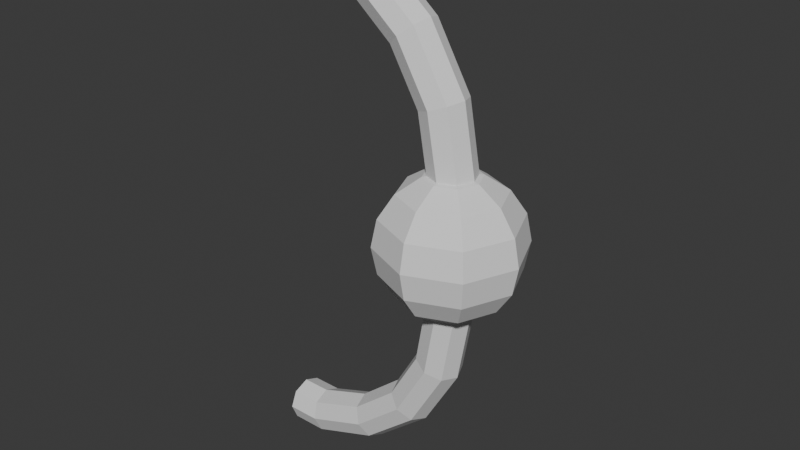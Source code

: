 # Source: weirdwalllamp.blend  (saved by Blender 5.0.118; exported with 4.5.12 LTS)
import bpy
from mathutils import Matrix  # noqa: F401  (used for matrix-valued properties, if any)

bpy.ops.wm.read_factory_settings(use_empty=True)
scene = bpy.context.scene
scene.name = 'Scene'

# ---- collections
col_collection = bpy.data.collections.new('Collection'); scene.collection.children.link(col_collection)

# ---- world
world_world = bpy.data.worlds.new('World'); scene.world = world_world
world_world.use_nodes = True; world_world.node_tree.nodes.clear()
_N = world_world.node_tree.nodes; _L = world_world.node_tree.links
n0 = _N.new('ShaderNodeOutputWorld'); n0.name = 'World Output'; n0.location = (200, 100)
n1 = _N.new('ShaderNodeBackground'); n1.name = 'Background'; n1.location = (-200, 100)
n1.inputs[0].default_value = (0.05088, 0.05088, 0.05088, 1.0)
_L.new(n1.outputs[0], n0.inputs[0])
n0.is_active_output = True
world_world.color = (0.05088, 0.05088, 0.05088)
world_world.sun_shadow_jitter_overblur = 0.0

# ---- meshes
me_sphere = bpy.data.meshes.new('Sphere')
me_sphere.from_pydata([(0.261, 0.0, 0.09996), (0.261, 0.07071, 0.07067), (0.261, 0.09239, 0.03823), (0.261, 0.1, -3.707e-05), (0.261, 0.09239, -0.03831), (0.261, 0.07071, -0.07075), (0.261, 0.0, -0.1), (0.2881, 0.02706, 0.09235), (0.311, 0.05, 0.07067), (0.3264, 0.06533, 0.03823), (0.3317, 0.07071, -3.707e-05), (0.3264, 0.06533, -0.03831), (0.311, 0.05, -0.07075), (0.2881, 0.02706, -0.09243), (0.2993, 0.0, 0.09235), (0.3317, 0.0, 0.07067), (0.3534, 0.0, 0.03823), (0.361, 0.0, -3.707e-05), (0.3534, 0.0, -0.03831), (0.3317, 0.0, -0.07075), (0.2993, 0.0, -0.09243), (0.2881, -0.02706, 0.09235), (0.311, -0.05, 0.07067), (0.3264, -0.06533, 0.03823), (0.3317, -0.07071, -3.707e-05), (0.3264, -0.06533, -0.03831), (0.311, -0.05, -0.07075), (0.2881, -0.02706, -0.09243), (0.261, -0.03827, 0.09235), (0.261, -0.07071, 0.07067), (0.261, -0.09239, 0.03823), (0.261, -0.1, -3.707e-05), (0.261, -0.09239, -0.03831), (0.261, -0.07071, -0.07075), (0.261, -0.03827, -0.09243), (0.234, -0.02706, 0.09235), (0.211, -0.05, 0.07067), (0.1957, -0.06533, 0.03823), (0.1903, -0.07071, -3.707e-05), (0.1957, -0.06533, -0.03831), (0.211, -0.05, -0.07075), (0.234, -0.02706, -0.09243), (0.2228, 0.0, 0.09235), (0.1903, 0.0, 0.07067), (0.1686, 0.0, 0.03823), (0.161, 0.0, -3.707e-05), (0.1686, 0.0, -0.03831), (0.1903, 0.0, -0.07075), (0.2228, 0.0, -0.09243), (0.234, 0.02706, 0.09235), (0.211, 0.05, 0.07067), (0.1957, 0.06533, 0.03823), (0.1903, 0.07071, -3.707e-05), (0.1957, 0.06533, -0.03831), (0.211, 0.05, -0.07075), (0.234, 0.02706, -0.09243), (0.261, 0.03827, 0.09235), (0.261, 0.03827, -0.09243)], [], [(2, 1, 8, 9), (56, 0, 7), (6, 57, 13), (5, 4, 11, 12), (3, 2, 9, 10), (1, 56, 7, 8), (57, 5, 12, 13), (4, 3, 10, 11), (12, 11, 18, 19), (10, 9, 16, 17), (8, 7, 14, 15), (13, 12, 19, 20), (11, 10, 17, 18), (9, 8, 15, 16), (7, 0, 14), (6, 13, 20), (20, 19, 26, 27), (18, 17, 24, 25), (16, 15, 22, 23), (14, 0, 21), (6, 20, 27), (19, 18, 25, 26), (17, 16, 23, 24), (15, 14, 21, 22), (25, 24, 31, 32), (23, 22, 29, 30), (21, 0, 28), (6, 27, 34), (26, 25, 32, 33), (24, 23, 30, 31), (22, 21, 28, 29), (27, 26, 33, 34), (6, 34, 41), (33, 32, 39, 40), (31, 30, 37, 38), (29, 28, 35, 36), (34, 33, 40, 41), (32, 31, 38, 39), (30, 29, 36, 37), (28, 0, 35), (38, 37, 44, 45), (36, 35, 42, 43), (41, 40, 47, 48), (39, 38, 45, 46), (37, 36, 43, 44), (35, 0, 42), (6, 41, 48), (40, 39, 46, 47), (48, 47, 54, 55), (46, 45, 52, 53), (44, 43, 50, 51), (42, 0, 49), (6, 48, 55), (47, 46, 53, 54), (45, 44, 51, 52), (43, 42, 49, 50), (51, 50, 1, 2), (49, 0, 56), (6, 55, 57), (54, 53, 4, 5), (52, 51, 2, 3), (50, 49, 56, 1), (55, 54, 5, 57), (53, 52, 3, 4)])
_uv = me_sphere.uv_layers.new(name='UVMap')
_uv.uv.foreach_set('vector', [0.75, 0.625, 0.75, 0.75, 0.625, 0.75, 0.625, 0.625, 0.75, 0.875, 0.6875, 1.0, 0.625, 0.875, 0.6875, 0.0, 0.75, 0.125, 0.625, 0.125, 0.75, 0.25, 0.75, 0.375, 0.625, 0.375, 0.625, 0.25, 0.75, 0.5, 0.75, 0.625, 0.625, 0.625, 0.625, 0.5, 0.75, 0.75, 0.75, 0.875, 0.625, 0.875, 0.625, 0.75, 0.75, 0.125, 0.75, 0.25, 0.625, 0.25, 0.625, 0.125, 0.75, 0.375, 0.75, 0.5, 0.625, 0.5, 0.625, 0.375, 0.625, 0.25, 0.625, 0.375, 0.5, 0.375, 0.5, 0.25, 0.625, 0.5, 0.625, 0.625, 0.5, 0.625, 0.5, 0.5, 0.625, 0.75, 0.625, 0.875, 0.5, 0.875, 0.5, 0.75, 0.625, 0.125, 0.625, 0.25, 0.5, 0.25, 0.5, 0.125, 0.625, 0.375, 0.625, 0.5, 0.5, 0.5, 0.5, 0.375, 0.625, 0.625, 0.625, 0.75, 0.5, 0.75, 0.5, 0.625, 0.625, 0.875, 0.5625, 1.0, 0.5, 0.875, 0.5625, 0.0, 0.625, 0.125, 0.5, 0.125, 0.5, 0.125, 0.5, 0.25, 0.375, 0.25, 0.375, 0.125, 0.5, 0.375, 0.5, 0.5, 0.375, 0.5, 0.375, 0.375, 0.5, 0.625, 0.5, 0.75, 0.375, 0.75, 0.375, 0.625, 0.5, 0.875, 0.4375, 1.0, 0.375, 0.875, 0.4375, 0.0, 0.5, 0.125, 0.375, 0.125, 0.5, 0.25, 0.5, 0.375, 0.375, 0.375, 0.375, 0.25, 0.5, 0.5, 0.5, 0.625, 0.375, 0.625, 0.375, 0.5, 0.5, 0.75, 0.5, 0.875, 0.375, 0.875, 0.375, 0.75, 0.375, 0.375, 0.375, 0.5, 0.25, 0.5, 0.25, 0.375, 0.375, 0.625, 0.375, 0.75, 0.25, 0.75, 0.25, 0.625, 0.375, 0.875, 0.3125, 1.0, 0.25, 0.875, 0.3125, 0.0, 0.375, 0.125, 0.25, 0.125, 0.375, 0.25, 0.375, 0.375, 0.25, 0.375, 0.25, 0.25, 0.375, 0.5, 0.375, 0.625, 0.25, 0.625, 0.25, 0.5, 0.375, 0.75, 0.375, 0.875, 0.25, 0.875, 0.25, 0.75, 0.375, 0.125, 0.375, 0.25, 0.25, 0.25, 0.25, 0.125, 0.1875, 0.0, 0.25, 0.125, 0.125, 0.125, 0.25, 0.25, 0.25, 0.375, 0.125, 0.375, 0.125, 0.25, 0.25, 0.5, 0.25, 0.625, 0.125, 0.625, 0.125, 0.5, 0.25, 0.75, 0.25, 0.875, 0.125, 0.875, 0.125, 0.75, 0.25, 0.125, 0.25, 0.25, 0.125, 0.25, 0.125, 0.125, 0.25, 0.375, 0.25, 0.5, 0.125, 0.5, 0.125, 0.375, 0.25, 0.625, 0.25, 0.75, 0.125, 0.75, 0.125, 0.625, 0.25, 0.875, 0.1875, 1.0, 0.125, 0.875, 0.125, 0.5, 0.125, 0.625, 0.0, 0.625, 0.0, 0.5, 0.125, 0.75, 0.125, 0.875, 0.0, 0.875, 0.0, 0.75, 0.125, 0.125, 0.125, 0.25, 0.0, 0.25, 0.0, 0.125, 0.125, 0.375, 0.125, 0.5, 0.0, 0.5, 0.0, 0.375, 0.125, 0.625, 0.125, 0.75, 0.0, 0.75, 0.0, 0.625, 0.125, 0.875, 0.0625, 1.0, 0.0, 0.875, 0.0625, 0.0, 0.125, 0.125, 0.0, 0.125, 0.125, 0.25, 0.125, 0.375, 0.0, 0.375, 0.0, 0.25, 1.0, 0.125, 1.0, 0.25, 0.875, 0.25, 0.875, 0.125, 1.0, 0.375, 1.0, 0.5, 0.875, 0.5, 0.875, 0.375, 1.0, 0.625, 1.0, 0.75, 0.875, 0.75, 0.875, 0.625, 1.0, 0.875, 0.9375, 1.0, 0.875, 0.875, 0.9375, 0.0, 1.0, 0.125, 0.875, 0.125, 1.0, 0.25, 1.0, 0.375, 0.875, 0.375, 0.875, 0.25, 1.0, 0.5, 1.0, 0.625, 0.875, 0.625, 0.875, 0.5, 1.0, 0.75, 1.0, 0.875, 0.875, 0.875, 0.875, 0.75, 0.875, 0.625, 0.875, 0.75, 0.75, 0.75, 0.75, 0.625, 0.875, 0.875, 0.8125, 1.0, 0.75, 0.875, 0.8125, 0.0, 0.875, 0.125, 0.75, 0.125, 0.875, 0.25, 0.875, 0.375, 0.75, 0.375, 0.75, 0.25, 0.875, 0.5, 0.875, 0.625, 0.75, 0.625, 0.75, 0.5, 0.875, 0.75, 0.875, 0.875, 0.75, 0.875, 0.75, 0.75, 0.875, 0.125, 0.875, 0.25, 0.75, 0.25, 0.75, 0.125, 0.875, 0.375, 0.875, 0.5, 0.75, 0.5, 0.75, 0.375])
me_sphere.update()
me_torus = bpy.data.meshes.new('Torus')
me_torus.from_pydata([(0.2935, 0.0, -0.09063), (0.2841, -0.02263, -0.09063), (0.2615, -0.032, -0.09063), (0.2388, -0.02263, -0.09063), (0.2295, -3.919e-18, -0.09063), (0.2388, 0.02263, -0.09063), (0.2615, 0.032, -0.09063), (0.2841, 0.02263, -0.09063), (0.04722, 1.283e-08, -0.3841), (0.04559, -0.02263, -0.3749), (0.04166, -0.032, -0.3526), (0.03773, -0.02263, -0.3303), (0.03611, 1.007e-08, -0.3211), (0.03773, 0.02263, -0.3303), (0.04166, 0.032, -0.3526), (0.04559, 0.02263, -0.3749), (0.1445, 1.128e-08, -0.3487), (0.1398, -0.02263, -0.3406), (0.1285, -0.032, -0.321), (0.1172, -0.02263, -0.3014), (0.1125, 8.858e-09, -0.2933), (0.1172, 0.02263, -0.3014), (0.1285, 0.032, -0.321), (0.1398, 0.02263, -0.3406), (0.2238, 8.373e-09, -0.2822), (0.2166, -0.02263, -0.2762), (0.1992, -0.032, -0.2616), (0.1819, -0.02263, -0.2471), (0.1747, 6.575e-09, -0.241), (0.1819, 0.02263, -0.2471), (0.1992, 0.032, -0.2616), (0.2166, 0.02263, -0.2762), (0.2755, 4.455e-09, -0.1926), (0.2667, -0.02263, -0.1893), (0.2454, -0.032, -0.1816), (0.2242, -0.02263, -0.1739), (0.2154, 3.498e-09, -0.1707), (0.2242, 0.02263, -0.1739), (0.2454, 0.032, -0.1816), (0.2667, 0.02263, -0.1893), (-0.004527, 1.283e-08, -0.3841), (-0.004527, -0.02263, -0.3749), (-0.004527, -0.032, -0.3526), (-0.004527, -0.02263, -0.3303), (-0.004527, 1.007e-08, -0.3211), (-0.004527, 0.02263, -0.3303), (-0.004527, 0.032, -0.3526), (-0.004527, 0.02263, -0.3749)], [], [(8, 9, 41, 40), (9, 10, 42, 41), (10, 11, 43, 42), (11, 12, 44, 43), (12, 13, 45, 44), (13, 14, 46, 45), (14, 15, 47, 46), (15, 8, 40, 47), (8, 16, 17, 9), (9, 17, 18, 10), (10, 18, 19, 11), (11, 19, 20, 12), (12, 20, 21, 13), (13, 21, 22, 14), (14, 22, 23, 15), (15, 23, 16, 8), (16, 24, 25, 17), (17, 25, 26, 18), (18, 26, 27, 19), (19, 27, 28, 20), (20, 28, 29, 21), (21, 29, 30, 22), (22, 30, 31, 23), (23, 31, 24, 16), (24, 32, 33, 25), (25, 33, 34, 26), (26, 34, 35, 27), (27, 35, 36, 28), (28, 36, 37, 29), (29, 37, 38, 30), (30, 38, 39, 31), (31, 39, 32, 24), (32, 0, 1, 33), (33, 1, 2, 34), (34, 2, 3, 35), (35, 3, 4, 36), (36, 4, 5, 37), (37, 5, 6, 38), (38, 6, 7, 39), (39, 7, 0, 32), (41, 42, 43, 44, 45, 46, 47, 40), (3, 2, 1, 0, 7, 6, 5, 4)])
_uv = me_torus.uv_layers.new(name='UVMap')
_uv.uv.foreach_set('vector', [0.2778, 0.5, 0.2778, 0.625, 0.25, 0.625, 0.25, 0.5, 0.2778, 0.625, 0.2778, 0.75, 0.25, 0.75, 0.25, 0.625, 0.2778, 0.75, 0.2778, 0.875, 0.25, 0.875, 0.25, 0.75, 0.2778, 0.875, 0.2778, 1.0, 0.25, 1.0, 0.25, 0.875, 0.2778, 0.0, 0.2778, 0.125, 0.25, 0.125, 0.25, 0.0, 0.2778, 0.125, 0.2778, 0.25, 0.25, 0.25, 0.25, 0.125, 0.2778, 0.25, 0.2778, 0.375, 0.25, 0.375, 0.25, 0.25, 0.2778, 0.375, 0.2778, 0.5, 0.25, 0.5, 0.25, 0.375, 0.2778, 0.5, 0.3333, 0.5, 0.3333, 0.625, 0.2778, 0.625, 0.2778, 0.625, 0.3333, 0.625, 0.3333, 0.75, 0.2778, 0.75, 0.2778, 0.75, 0.3333, 0.75, 0.3333, 0.875, 0.2778, 0.875, 0.2778, 0.875, 0.3333, 0.875, 0.3333, 1.0, 0.2778, 1.0, 0.2778, 0.0, 0.3333, 0.0, 0.3333, 0.125, 0.2778, 0.125, 0.2778, 0.125, 0.3333, 0.125, 0.3333, 0.25, 0.2778, 0.25, 0.2778, 0.25, 0.3333, 0.25, 0.3333, 0.375, 0.2778, 0.375, 0.2778, 0.375, 0.3333, 0.375, 0.3333, 0.5, 0.2778, 0.5, 0.3333, 0.5, 0.3889, 0.5, 0.3889, 0.625, 0.3333, 0.625, 0.3333, 0.625, 0.3889, 0.625, 0.3889, 0.75, 0.3333, 0.75, 0.3333, 0.75, 0.3889, 0.75, 0.3889, 0.875, 0.3333, 0.875, 0.3333, 0.875, 0.3889, 0.875, 0.3889, 1.0, 0.3333, 1.0, 0.3333, 0.0, 0.3889, 0.0, 0.3889, 0.125, 0.3333, 0.125, 0.3333, 0.125, 0.3889, 0.125, 0.3889, 0.25, 0.3333, 0.25, 0.3333, 0.25, 0.3889, 0.25, 0.3889, 0.375, 0.3333, 0.375, 0.3333, 0.375, 0.3889, 0.375, 0.3889, 0.5, 0.3333, 0.5, 0.3889, 0.5, 0.4444, 0.5, 0.4444, 0.625, 0.3889, 0.625, 0.3889, 0.625, 0.4444, 0.625, 0.4444, 0.75, 0.3889, 0.75, 0.3889, 0.75, 0.4444, 0.75, 0.4444, 0.875, 0.3889, 0.875, 0.3889, 0.875, 0.4444, 0.875, 0.4444, 1.0, 0.3889, 1.0, 0.3889, 0.0, 0.4444, 0.0, 0.4444, 0.125, 0.3889, 0.125, 0.3889, 0.125, 0.4444, 0.125, 0.4444, 0.25, 0.3889, 0.25, 0.3889, 0.25, 0.4444, 0.25, 0.4444, 0.375, 0.3889, 0.375, 0.3889, 0.375, 0.4444, 0.375, 0.4444, 0.5, 0.3889, 0.5, 0.4444, 0.5, 0.5, 0.5, 0.5, 0.625, 0.4444, 0.625, 0.4444, 0.625, 0.5, 0.625, 0.5, 0.75, 0.4444, 0.75, 0.4444, 0.75, 0.5, 0.75, 0.5, 0.875, 0.4444, 0.875, 0.4444, 0.875, 0.5, 0.875, 0.5, 1.0, 0.4444, 1.0, 0.4444, 0.0, 0.5, 0.0, 0.5, 0.125, 0.4444, 0.125, 0.4444, 0.125, 0.5, 0.125, 0.5, 0.25, 0.4444, 0.25, 0.4444, 0.25, 0.5, 0.25, 0.5, 0.375, 0.4444, 0.375, 0.4444, 0.375, 0.5, 0.375, 0.5, 0.5, 0.4444, 0.5, 0.5141, 0.07235, 0.52, 0.08628, 0.5141, 0.1002, 0.5, 0.106, 0.4859, 0.1002, 0.48, 0.08628, 0.4859, 0.07235, 0.5, 0.06658, 0.5141, 0.4021, 0.52, 0.4163, 0.5141, 0.4304, 0.5, 0.4363, 0.4859, 0.4304, 0.48, 0.4162, 0.4859, 0.4021, 0.5, 0.3963])
me_torus.update()
me_torus_001 = bpy.data.meshes.new('Torus.001')
me_torus_001.from_pydata([(0.2935, 0.0, 0.08904), (0.2841, 0.02263, 0.08904), (0.2615, 0.032, 0.08904), (0.2388, 0.02263, 0.08904), (0.2295, 3.919e-18, 0.08904), (0.2388, -0.02263, 0.08904), (0.2615, -0.032, 0.08904), (0.2841, -0.02263, 0.08904), (0.04722, -3.5e-09, 0.3825), (0.04559, 0.02263, 0.3733), (0.04166, 0.032, 0.351), (0.03773, 0.02263, 0.3287), (0.03611, -2.748e-09, 0.3195), (0.03773, -0.02263, 0.3287), (0.04166, -0.032, 0.351), (0.04559, -0.02263, 0.3733), (0.1445, -3.078e-09, 0.3471), (0.1398, 0.02263, 0.339), (0.1285, 0.032, 0.3194), (0.1172, 0.02263, 0.2998), (0.1125, -2.417e-09, 0.2917), (0.1172, -0.02263, 0.2998), (0.1285, -0.032, 0.3194), (0.1398, -0.02263, 0.339), (0.2238, -2.284e-09, 0.2806), (0.2166, 0.02263, 0.2746), (0.1992, 0.032, 0.26), (0.1819, 0.02263, 0.2455), (0.1747, -1.794e-09, 0.2395), (0.1819, -0.02263, 0.2455), (0.1992, -0.032, 0.26), (0.2166, -0.02263, 0.2746), (0.2755, -1.215e-09, 0.191), (0.2667, 0.02263, 0.1878), (0.2454, 0.032, 0.18), (0.2242, 0.02263, 0.1723), (0.2154, -9.544e-10, 0.1691), (0.2242, -0.02263, 0.1723), (0.2454, -0.032, 0.18), (0.2667, -0.02263, 0.1878), (-0.004527, -3.5e-09, 0.3825), (-0.004527, 0.02263, 0.3733), (-0.004527, 0.032, 0.351), (-0.004527, 0.02263, 0.3287), (-0.004527, -2.748e-09, 0.3195), (-0.004527, -0.02263, 0.3287), (-0.004527, -0.032, 0.351), (-0.004527, -0.02263, 0.3733)], [], [(8, 9, 41, 40), (9, 10, 42, 41), (10, 11, 43, 42), (11, 12, 44, 43), (12, 13, 45, 44), (13, 14, 46, 45), (14, 15, 47, 46), (15, 8, 40, 47), (8, 16, 17, 9), (9, 17, 18, 10), (10, 18, 19, 11), (11, 19, 20, 12), (12, 20, 21, 13), (13, 21, 22, 14), (14, 22, 23, 15), (15, 23, 16, 8), (16, 24, 25, 17), (17, 25, 26, 18), (18, 26, 27, 19), (19, 27, 28, 20), (20, 28, 29, 21), (21, 29, 30, 22), (22, 30, 31, 23), (23, 31, 24, 16), (24, 32, 33, 25), (25, 33, 34, 26), (26, 34, 35, 27), (27, 35, 36, 28), (28, 36, 37, 29), (29, 37, 38, 30), (30, 38, 39, 31), (31, 39, 32, 24), (32, 0, 1, 33), (33, 1, 2, 34), (34, 2, 3, 35), (35, 3, 4, 36), (36, 4, 5, 37), (37, 5, 6, 38), (38, 6, 7, 39), (39, 7, 0, 32), (41, 42, 43, 44, 45, 46, 47, 40), (3, 2, 1, 0, 7, 6, 5, 4)])
_uv = me_torus_001.uv_layers.new(name='UVMap')
_uv.uv.foreach_set('vector', [0.2778, 0.5, 0.2778, 0.625, 0.25, 0.625, 0.25, 0.5, 0.2778, 0.625, 0.2778, 0.75, 0.25, 0.75, 0.25, 0.625, 0.2778, 0.75, 0.2778, 0.875, 0.25, 0.875, 0.25, 0.75, 0.2778, 0.875, 0.2778, 1.0, 0.25, 1.0, 0.25, 0.875, 0.2778, 0.0, 0.2778, 0.125, 0.25, 0.125, 0.25, 0.0, 0.2778, 0.125, 0.2778, 0.25, 0.25, 0.25, 0.25, 0.125, 0.2778, 0.25, 0.2778, 0.375, 0.25, 0.375, 0.25, 0.25, 0.2778, 0.375, 0.2778, 0.5, 0.25, 0.5, 0.25, 0.375, 0.2778, 0.5, 0.3333, 0.5, 0.3333, 0.625, 0.2778, 0.625, 0.2778, 0.625, 0.3333, 0.625, 0.3333, 0.75, 0.2778, 0.75, 0.2778, 0.75, 0.3333, 0.75, 0.3333, 0.875, 0.2778, 0.875, 0.2778, 0.875, 0.3333, 0.875, 0.3333, 1.0, 0.2778, 1.0, 0.2778, 0.0, 0.3333, 0.0, 0.3333, 0.125, 0.2778, 0.125, 0.2778, 0.125, 0.3333, 0.125, 0.3333, 0.25, 0.2778, 0.25, 0.2778, 0.25, 0.3333, 0.25, 0.3333, 0.375, 0.2778, 0.375, 0.2778, 0.375, 0.3333, 0.375, 0.3333, 0.5, 0.2778, 0.5, 0.3333, 0.5, 0.3889, 0.5, 0.3889, 0.625, 0.3333, 0.625, 0.3333, 0.625, 0.3889, 0.625, 0.3889, 0.75, 0.3333, 0.75, 0.3333, 0.75, 0.3889, 0.75, 0.3889, 0.875, 0.3333, 0.875, 0.3333, 0.875, 0.3889, 0.875, 0.3889, 1.0, 0.3333, 1.0, 0.3333, 0.0, 0.3889, 0.0, 0.3889, 0.125, 0.3333, 0.125, 0.3333, 0.125, 0.3889, 0.125, 0.3889, 0.25, 0.3333, 0.25, 0.3333, 0.25, 0.3889, 0.25, 0.3889, 0.375, 0.3333, 0.375, 0.3333, 0.375, 0.3889, 0.375, 0.3889, 0.5, 0.3333, 0.5, 0.3889, 0.5, 0.4444, 0.5, 0.4444, 0.625, 0.3889, 0.625, 0.3889, 0.625, 0.4444, 0.625, 0.4444, 0.75, 0.3889, 0.75, 0.3889, 0.75, 0.4444, 0.75, 0.4444, 0.875, 0.3889, 0.875, 0.3889, 0.875, 0.4444, 0.875, 0.4444, 1.0, 0.3889, 1.0, 0.3889, 0.0, 0.4444, 0.0, 0.4444, 0.125, 0.3889, 0.125, 0.3889, 0.125, 0.4444, 0.125, 0.4444, 0.25, 0.3889, 0.25, 0.3889, 0.25, 0.4444, 0.25, 0.4444, 0.375, 0.3889, 0.375, 0.3889, 0.375, 0.4444, 0.375, 0.4444, 0.5, 0.3889, 0.5, 0.4444, 0.5, 0.5, 0.5, 0.5, 0.625, 0.4444, 0.625, 0.4444, 0.625, 0.5, 0.625, 0.5, 0.75, 0.4444, 0.75, 0.4444, 0.75, 0.5, 0.75, 0.5, 0.875, 0.4444, 0.875, 0.4444, 0.875, 0.5, 0.875, 0.5, 1.0, 0.4444, 1.0, 0.4444, 0.0, 0.5, 0.0, 0.5, 0.125, 0.4444, 0.125, 0.4444, 0.125, 0.5, 0.125, 0.5, 0.25, 0.4444, 0.25, 0.4444, 0.25, 0.5, 0.25, 0.5, 0.375, 0.4444, 0.375, 0.4444, 0.375, 0.5, 0.375, 0.5, 0.5, 0.4444, 0.5, 0.5141, 0.07235, 0.52, 0.08628, 0.5141, 0.1002, 0.5, 0.106, 0.4859, 0.1002, 0.48, 0.08628, 0.4859, 0.07235, 0.5, 0.06658, 0.5141, 0.4021, 0.52, 0.4163, 0.5141, 0.4304, 0.5, 0.4363, 0.4859, 0.4304, 0.48, 0.4162, 0.4859, 0.4021, 0.5, 0.3963])
me_torus_001.update()

# ---- objects
ob_sphere = bpy.data.objects.new('Sphere', me_sphere)
ob_torus = bpy.data.objects.new('Torus', me_torus)
ob_torus_001 = bpy.data.objects.new('Torus.001', me_torus_001)

# ---- transforms, parenting, visibility, modifiers, constraints
ob_sphere.location = (0.0, 0.0, 0.0)
ob_torus.location = (0.0, 0.0, 0.0)
ob_torus_001.location = (0.0, 0.0, 0.0)

# ---- collection membership
col_collection.objects.link(ob_sphere)
col_collection.objects.link(ob_torus)
col_collection.objects.link(ob_torus_001)

# ---- scene / render settings (as saved in the file)
scene.frame_start = 1; scene.frame_end = 250; scene.frame_set(1)
scene.render.engine = 'BLENDER_EEVEE_NEXT'
scene.render.bake_bias = 0.0
scene.render.bake_samples = 0
scene.cycles.sampling_pattern = 'TABULATED_SOBOL'
scene.eevee.use_volume_custom_range = False
bpy.context.view_layer.update()

# ---- added for rendering (the .blend has no active camera and no usable light): camera, sun
cam_auto = bpy.data.cameras.new('AutoCamera')
cam_auto.lens = 50.0
cam_auto.sensor_width = 36.0
cam_auto.clip_end = 1000.0
ob_auto_camera = bpy.data.objects.new('AutoCamera', cam_auto)
scene.collection.objects.link(ob_auto_camera)
ob_auto_camera.location = (0.985547, -0.968756, 0.645043)
ob_auto_camera.rotation_euler = (1.09748, -7.21219e-08, 0.694738)
scene.camera = ob_auto_camera
light_auto_sun = bpy.data.lights.new('AutoSun', 'SUN')
light_auto_sun.energy = 3.0
light_auto_sun.angle = 0.0523599
ob_auto_sun = bpy.data.objects.new('AutoSun', light_auto_sun)
scene.collection.objects.link(ob_auto_sun)
ob_auto_sun.rotation_euler = (0.872665, 0.174533, 0.523599)
bpy.context.view_layer.update()
